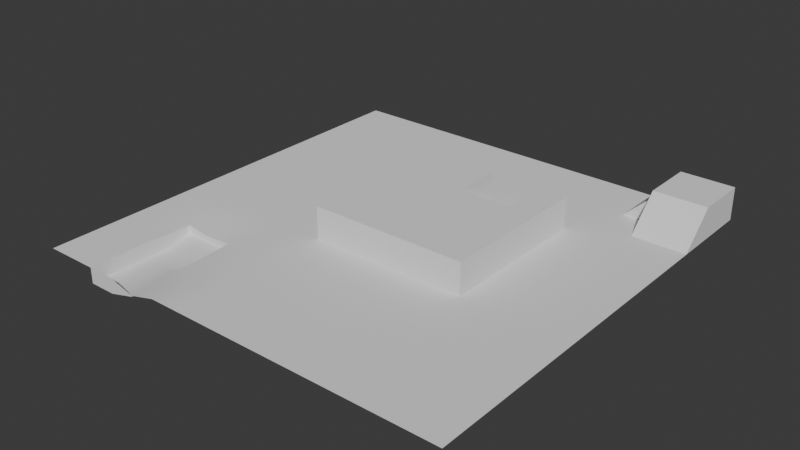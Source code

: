 # Source: MAp.blend  (saved by Blender 4.5.90; exported with 4.5.12 LTS)
import bpy
from mathutils import Matrix  # noqa: F401  (used for matrix-valued properties, if any)

bpy.ops.wm.read_factory_settings(use_empty=True)
scene = bpy.context.scene
scene.name = 'Scene'

# ---- collections
col_collection = bpy.data.collections.new('Collection'); scene.collection.children.link(col_collection)

# ---- node groups
ng_smooth_by_angle = bpy.data.node_groups.new('Smooth by Angle', 'GeometryNodeTree')
_s = ng_smooth_by_angle.interface.new_socket(name='Mesh', in_out='OUTPUT', socket_type='NodeSocketGeometry')
_s = ng_smooth_by_angle.interface.new_socket(name='Mesh', in_out='INPUT', socket_type='NodeSocketGeometry')
_s = ng_smooth_by_angle.interface.new_socket(name='Angle', in_out='INPUT', socket_type='NodeSocketFloat')
_s.subtype = 'ANGLE'
_s.default_value = 0.5236
_s.min_value = 0.0
_s.max_value = 3.142
_s.description = 'Maximum face angle for smooth edges'
_s = ng_smooth_by_angle.interface.new_socket(name='Ignore Sharpness', in_out='INPUT', socket_type='NodeSocketBool')
_s.force_non_field = True
ng_smooth_by_angle.description = 'Set the sharpness of mesh edges based on the angle between the neighboring faces'
ng_smooth_by_angle.is_modifier = True
_N = ng_smooth_by_angle.nodes; _L = ng_smooth_by_angle.links
n0 = _N.new('GeometryNodeSetShadeSmooth'); n0.name = 'Set Shade Smooth'; n0.location = (120, -80)
n0.domain = 'EDGE'
n1 = _N.new('GeometryNodeSetShadeSmooth'); n1.name = 'Set Shade Smooth.001'; n1.location = (300, -80)
n2 = _N.new('NodeGroupOutput'); n2.name = 'Group Output'; n2.location = (480, -80)
n3 = _N.new('GeometryNodeInputMeshEdgeAngle'); n3.name = 'Edge Angle'; n3.location = (-440, -240)
n4 = _N.new('NodeGroupInput'); n4.name = 'Group Input'; n4.location = (-80, -80)
n5 = _N.new('GeometryNodeInputEdgeSmooth'); n5.name = 'Is Edge Smooth'; n5.location = (-260, -120)
n6 = _N.new('GeometryNodeInputShadeSmooth'); n6.name = 'Is Shade Smooth'; n6.location = (-440, -397)
n7 = _N.new('FunctionNodeCompare'); n7.name = 'Compare'; n7.location = (-260, -260)
n7.operation = 'LESS_EQUAL'
n7.inputs[6].default_value = (0.0, 0.0, 0.0, 0.0)
n7.inputs[7].default_value = (0.0, 0.0, 0.0, 0.0)
n8 = _N.new('FunctionNodeBooleanMath'); n8.name = 'Boolean Math.001'; n8.location = (-80, -260)
n9 = _N.new('NodeGroupInput'); n9.name = 'Group Input.001'; n9.location = (-440, -329)
n10 = _N.new('NodeGroupInput'); n10.name = 'Group Input.002'; n10.location = (-259, -189)
n11 = _N.new('FunctionNodeBooleanMath'); n11.name = 'Boolean Math'; n11.location = (-80, -149)
n11.operation = 'OR'
n12 = _N.new('FunctionNodeBooleanMath'); n12.name = 'Boolean Math.002'; n12.location = (-260, -380)
n12.operation = 'OR'
n13 = _N.new('NodeGroupInput'); n13.name = 'Group Input.003'; n13.location = (-440, -460)
_L.new(n3.outputs[0], n7.inputs[0])
_L.new(n1.outputs[0], n2.inputs[0])
_L.new(n9.outputs[1], n7.inputs[1])
_L.new(n7.outputs[0], n8.inputs[0])
_L.new(n4.outputs[0], n0.inputs[0])
_L.new(n0.outputs[0], n1.inputs[0])
_L.new(n8.outputs[0], n0.inputs[2])
_L.new(n10.outputs[2], n11.inputs[1])
_L.new(n5.outputs[0], n11.inputs[0])
_L.new(n11.outputs[0], n0.inputs[1])
_L.new(n13.outputs[2], n12.inputs[1])
_L.new(n6.outputs[0], n12.inputs[0])
_L.new(n12.outputs[0], n8.inputs[1])
n2.is_active_output = True

# ---- world
world_world = bpy.data.worlds.new('World'); scene.world = world_world
world_world.use_nodes = True; world_world.node_tree.nodes.clear()
_N = world_world.node_tree.nodes; _L = world_world.node_tree.links
n0 = _N.new('ShaderNodeOutputWorld'); n0.name = 'World Output'; n0.location = (200, 100)
n1 = _N.new('ShaderNodeBackground'); n1.name = 'Background'; n1.location = (-200, 100)
n1.inputs[0].default_value = (0.05088, 0.05088, 0.05088, 1.0)
_L.new(n1.outputs[0], n0.inputs[0])
n0.is_active_output = True
world_world.color = (0.05088, 0.05088, 0.05088)
world_world.sun_shadow_jitter_overblur = 0.0

# ---- meshes
me_plane_001 = bpy.data.meshes.new('Plane.001')
me_plane_001.from_pydata([(-1.0, -1.0, 0.0), (1.0, -1.0, 0.0), (-1.0, 1.0, 0.0), (-1.0, 0.0, 0.0), (0.0, -1.0, 0.0), (1.0, 0.0, 0.0), (0.0, 1.0, 0.0), (-1.0, -0.5, 0.0), (0.5, -1.0, 0.0), (1.0, 0.5, 0.0), (-0.5, 1.0, 0.0), (-1.0, 0.5, 0.0), (-0.5, -1.0, -0.03353), (1.0, -0.5, 0.0), (0.5, 1.0, 0.0), (0.0, 0.5, 0.0), (0.0, -0.5, 0.0), (-0.5, 0.0, 0.0), (0.5, 0.0, 0.0), (0.5, -0.5, 0.0), (-0.5013, -0.5003, -0.01286), (-0.5, 0.5, 0.0), (0.5, 0.5, 0.0), (-1.0, -0.75, 0.0), (0.75, -1.0, 0.0), (1.0, 0.75, 0.0), (-0.75, 1.0, 0.0), (-1.0, 0.25, 0.0), (-0.25, -1.0, 0.0), (1.0, -0.25, 0.0), (0.25, 1.0, 0.0), (0.0, 0.75, 0.0), (0.0, -0.25, 0.0), (-0.75, 0.0, 0.0), (-1.0, -0.25, 0.0), (0.25, -1.0, 0.0), (1.0, 0.25, 0.0), (-0.25, 1.0, 0.0), (-1.0, 0.75, 0.0), (-0.75, -1.0, 0.0), (1.0, -0.75, 0.0), (0.75, 1.0, 0.0), (0.0, 0.25, 0.0), (0.0, -0.75, 0.0), (-0.25, 0.0, 0.0), (0.75, 0.0, 0.0), (0.5, -0.25, 0.0), (0.5, -0.75, 0.0), (0.25, -0.5, 0.0), (0.75, -0.5, 0.0), (-0.5, -0.25, 0.0), (-0.5015, -0.7504, -0.02056), (-0.7489, -0.5, -0.008214), (-0.25, -0.5, 0.0), (-0.5, 0.75, 0.0), (-0.5, 0.25, 0.0), (-0.75, 0.5, 0.0), (-0.25, 0.5, 0.0), (0.5, 0.75, 0.0), (0.5, 0.25, 0.0), (0.25, 0.5, 0.0), (0.75, 0.5, 0.0), (0.75, 0.25, 0.0), (0.25, 0.25, 0.0), (0.25, 0.75, 0.0), (-0.25, 0.25, 0.0), (-0.75, 0.25, 0.0), (-0.75, 0.75, 0.0), (-0.25, -0.75, 0.0), (-0.75, -0.75, 0.0), (-0.75, -0.25, 0.0), (0.75, -0.75, 0.0), (0.25, -0.75, 0.0), (0.25, -0.25, 0.0), (0.75, -0.25, 0.0), (-0.25, -0.25, 0.0), (-0.25, 0.75, 0.0), (0.75, 0.75, 0.0), (-1.0, -0.875, 0.0), (0.875, -1.0, 0.0), (-0.875, 1.0, 0.0), (-1.0, 0.125, 0.0), (-0.125, -1.0, 0.0), (1.0, -0.125, 0.0), (0.125, 1.0, 0.0), (0.0, 0.875, 0.0), (-0.875, 0.0, 0.0), (-1.0, -0.375, 0.0), (0.375, -1.0, 0.0), (1.0, 0.375, 0.0), (-0.375, 1.0, 0.0), (-1.0, 0.625, 0.0), (1.0, -0.625, 0.0), (0.625, 1.0, 0.0), (0.0, 0.375, 0.0), (0.0, -0.625, 0.0), (-0.375, 0.0, 0.0), (0.625, 0.0, 0.0), (0.5, -0.125, 0.0), (0.5, -0.625, 0.0), (0.125, -0.5, 0.0), (0.625, -0.5, 0.0), (-0.5, -0.125, 0.0), (-0.4981, -0.6245, -0.01628), (-0.875, -0.5, 6.799e-05), (-0.3752, -0.5001, 0.002058), (-0.5, 0.875, 0.0), (-0.5, 0.375, 0.0), (-0.875, 0.5, 0.0), (-0.375, 0.5, 0.0), (0.5, 0.875, 0.0), (0.5, 0.375, 0.0), (0.125, 0.5, 0.0), (0.625, 0.5, 0.0), (-1.0, -0.625, 0.0), (0.625, -1.0, 0.0), (1.0, 0.625, 0.0), (-0.625, 1.0, 0.0), (-1.0, 0.375, 0.0), (-0.375, -1.0, 0.0), (1.0, -0.375, 0.0), (0.375, 1.0, 0.0), (0.0, 0.625, 0.0), (0.0, -0.375, 0.0), (-0.625, 0.0, 0.0), (-1.0, -0.125, 0.0), (0.125, -1.0, 0.0), (1.0, 0.125, 0.0), (-0.125, 1.0, 0.0), (-1.0, 0.875, 0.0), (-0.875, -1.0, 0.0), (1.0, -0.875, 0.0), (0.0, -0.875, 0.0), (-0.125, 0.0, 0.0), (0.875, 0.0, 0.0), (0.5, -0.375, 0.0), (0.5, -0.875, 0.0), (0.375, -0.5, 0.0), (0.875, -0.5, 0.0), (-0.499, -0.3747, -0.008727), (-0.5, -0.875, -0.03353), (-0.625, -0.5, -0.02423), (-0.125, -0.5, 0.0), (-0.5, 0.625, 0.0), (-0.5, 0.125, 0.0), (-0.625, 0.5, 0.0), (-0.125, 0.5, 0.0), (0.5, 0.625, 0.0), (0.5, 0.125, 0.0), (0.375, 0.5, 0.0), (0.875, 0.5, 0.0), (0.75, 0.375, 0.0), (0.75, 0.125, 0.0), (0.625, 0.25, 0.0), (0.875, 0.25, 0.0), (0.25, 0.375, 0.0), (0.125, 0.25, 0.0), (0.375, 0.25, 0.0), (0.25, 0.875, 0.0), (0.25, 0.625, 0.0), (0.125, 0.75, 0.0), (0.375, 0.75, 0.0), (-0.25, 0.375, 0.0), (-0.25, 0.125, 0.0), (-0.375, 0.25, 0.0), (-0.125, 0.25, 0.0), (-0.75, 0.375, 0.0), (-0.75, 0.125, 0.0), (-0.875, 0.25, 0.0), (-0.625, 0.25, 0.0), (-0.75, 0.875, 0.0), (-0.75, 0.625, 0.0), (-0.875, 0.75, 0.0), (-0.625, 0.75, 0.0), (-0.25, -0.625, 0.0), (-0.25, -0.875, 0.0), (-0.3743, -0.7498, -0.005501), (-0.125, -0.75, 0.0), (-0.7505, -0.625, -0.00811), (-0.75, -0.875, 0.0), (-0.875, -0.75, 0.0), (-0.75, -0.125, 0.0), (-0.7505, -0.375, -0.00811), (-0.875, -0.25, 0.0), (-0.625, -0.25, 0.0), (0.75, -0.625, 0.0), (0.75, -0.875, 0.0), (0.625, -0.75, 0.0), (0.875, -0.75, 0.0), (0.25, -0.625, 0.0), (0.25, -0.875, 0.0), (0.125, -0.75, 0.0), (0.375, -0.75, 0.0), (0.25, -0.375, 0.0), (0.125, -0.25, 0.0), (0.375, -0.25, 0.0), (0.75, -0.125, 0.0), (0.75, -0.375, 0.0), (0.625, -0.25, 0.0), (0.875, -0.25, 0.0), (-0.25, -0.125, 0.0), (-0.25, -0.375, 0.0), (-0.375, -0.25, 0.0), (-0.125, -0.25, 0.0), (-0.25, 0.875, 0.0), (-0.25, 0.625, 0.0), (-0.375, 0.75, 0.0), (-0.125, 0.75, 0.0), (0.75, 0.875, 0.0), (0.75, 0.625, 0.0), (0.625, 0.75, 0.0), (0.875, 0.75, 0.0), (0.875, 0.625, 0.0), (0.625, 0.625, 0.0), (0.625, 0.875, 0.0), (-0.125, 0.625, 0.0), (-0.375, 0.625, 0.0), (-0.375, 0.875, 0.0), (-0.125, -0.375, 0.0), (-0.3757, -0.3752, 0.005837), (-0.375, -0.125, 0.0), (0.875, -0.375, 0.0), (0.625, -0.375, 0.0), (0.625, -0.125, 0.0), (0.375, -0.375, 0.0), (0.125, -0.375, 0.0), (0.375, -0.875, 0.0), (0.125, -0.875, 0.0), (0.125, -0.625, 0.0), (0.875, -0.875, 0.0), (0.625, -0.875, 0.0), (0.625, -0.625, 0.0), (-0.625, -0.375, 0.0), (-0.875, -0.375, 6.799e-05), (-0.875, -0.125, 0.0), (-0.875, -0.875, 0.0), (-0.875, -0.625, 6.799e-05), (-0.125, -0.875, 0.0), (-0.375, -0.875, 0.0), (-0.3748, -0.6249, -0.001722), (-0.625, 0.625, 0.0), (-0.875, 0.625, 0.0), (-0.875, 0.875, 0.0), (-0.625, 0.125, 0.0), (-0.875, 0.125, 0.0), (-0.875, 0.375, 0.0), (-0.125, 0.125, 0.0), (-0.375, 0.125, 0.0), (-0.375, 0.375, 0.0), (0.375, 0.625, 0.0), (0.125, 0.625, 0.0), (0.125, 0.875, 0.0), (0.125, 0.375, 0.0), (0.875, 0.125, 0.0), (0.625, 0.125, 0.0), (0.625, 0.375, 0.0), (0.875, 0.375, 0.0), (0.375, 0.375, 0.0), (0.375, 0.875, 0.0), (-0.125, 0.375, 0.0), (-0.625, 0.375, 0.0), (-0.625, 0.875, 0.0), (-0.125, -0.625, 0.0), (-0.625, -0.125, 0.0), (0.875, -0.625, 0.0), (0.375, -0.625, 0.0), (0.875, -0.125, 0.0), (-0.125, -0.125, 0.0), (-0.125, 0.875, 0.0), (1.0, 0.875, 0.1527), (1.0, 1.0, 0.1527), (0.875, 1.0, 0.1527), (0.75, 1.0, 0.1527), (0.75, 0.875, 0.1527), (0.875, 0.75, 0.1527), (0.75, 0.75, 0.1527), (1.0, 0.75, 0.1527), (0.875, 0.875, 0.1527), (0.75, 0.875, 0.1182), (0.75, 1.0, 0.1182), (0.625, 1.0, 0.001187), (0.75, 0.75, 0.1182), (0.625, 0.75, 0.001187), (0.625, 0.875, 0.001187), (0.875, 0.5973, 0.0), (0.75, 0.5973, 0.0), (1.0, 0.5973, 0.0), (0.875, 0.5973, 0.0002744), (0.75, 0.5973, 0.0002744), (1.0, 0.5973, 0.0002744), (0.0, -0.125, 0.1491), (0.0, 0.0, 0.1491), (0.125, 0.0, 0.1491), (0.5, -0.125, 0.1491), (0.5, 0.0, 0.1491), (0.375, 0.0, 0.1491), (0.25, 0.0, 0.1491), (0.0, 0.125, 0.1491), (0.0, 0.25, 0.1491), (0.5, 0.125, 0.1491), (0.5, 0.25, 0.1491), (0.25, 0.125, 0.1491), (0.25, 0.25, 0.1491), (0.125, 0.25, 0.1491), (0.375, 0.25, 0.1491), (0.25, -0.125, 0.1491), (0.125, -0.25, 0.1491), (0.0, -0.25, 0.1491), (0.375, -0.25, 0.1491), (0.25, -0.25, 0.1491), (0.5, -0.25, 0.1491), (-0.125, 0.0, 0.1491), (-0.125, 0.25, 0.1491), (-0.125, -0.25, 0.1491), (0.125, -0.125, 0.1491), (-0.125, 0.125, 0.1491), (0.375, 0.125, 0.1491), (0.125, 0.125, 0.1491), (0.375, -0.125, 0.1491), (-0.125, -0.125, 0.1491), (-0.2319, 7.451e-09, -0.000223), (-0.2319, 7.451e-09, 0.01498), (-0.2319, 0.125, -0.000223), (-0.2319, 0.125, 0.01498), (-0.2319, 0.25, -0.000223), (-0.2319, 0.25, 0.01498), (-0.2324, 0.0, 0.0), (-0.2324, 0.0, 0.1491), (-0.2324, -0.125, 0.1491), (-0.2324, -0.125, 0.0), (-0.2324, -0.25, 0.0), (-0.2324, -0.25, 0.1491), (0.375, 0.479, 0.001437), (0.25, 0.479, 0.001437), (0.125, 0.479, 0.001437), (0.375, 0.479, 0.01354), (0.25, 0.479, 0.01354), (0.125, 0.479, 0.01354), (0.125, 0.479, 0.0), (0.0, 0.479, 0.0), (0.5, 0.479, 0.0), (0.375, 0.479, 0.0), (0.0, 0.479, 0.1491), (0.5, 0.479, 0.1491), (0.375, 0.479, 0.1491), (0.125, 0.479, 0.1491), (-0.625, -1.0, -0.07158), (-0.5, -1.0, -0.03805), (-0.5, -0.625, -0.07158), (-0.5, -0.5, -0.04735), (-0.5, -0.875, -0.03805), (-0.5, -0.75, -0.03805), (-0.625, -0.5, -0.04735), (-0.75, -0.5, -0.04735), (-0.75, -0.625, -0.07158), (-0.75, -0.875, -0.07158), (-0.75, -0.75, -0.07158), (-0.625, -0.75, -0.07158), (-0.75, -1.0, -0.07158), (-0.625, -0.875, -0.07158), (-0.625, -0.625, -0.07158)], [], [(268, 85, 6, 128), (266, 83, 5, 134), (265, 99, 19, 137), (264, 92, 13, 138), (263, 102, 17, 124), (262, 95, 16, 142), (261, 106, 10, 117), (260, 107, 21, 145), (259, 94, 15, 146), (258, 110, 14, 121), (257, 111, 22, 149), (256, 89, 9, 150), (255, 151, 61, 113), (254, 152, 62, 153), (253, 127, 36, 154), (252, 155, 60, 112), (251, 158, 30, 84), (250, 159, 64, 160), (249, 147, 58, 161), (248, 162, 57, 109), (247, 163, 65, 164), (63, 156, 334, 333), (245, 166, 56, 108), (244, 167, 66, 168), (243, 144, 55, 169), (242, 170, 26, 80), (241, 171, 67, 172), (240, 143, 54, 173), (239, 174, 53, 105), (238, 175, 68, 176), (237, 132, 43, 177), (236, 178, 52, 104), (235, 179, 69, 180), (234, 181, 33, 86), (233, 182, 70, 183), (232, 139, 50, 184), (231, 185, 49, 101), (230, 186, 71, 187), (229, 131, 40, 188), (228, 189, 48, 100), (227, 190, 72, 191), (226, 136, 47, 192), (225, 193, 73, 194), (224, 135, 46, 195), (223, 196, 45, 97), (222, 197, 74, 198), (221, 120, 29, 199), (220, 200, 44, 96), (219, 201, 75, 202), (218, 123, 32, 203), (217, 204, 37, 90), (216, 205, 76, 206), (215, 122, 31, 207), (208, 41, 279, 278), (213, 209, 77, 210), (212, 116, 25, 211), (209, 212, 211, 77), (61, 150, 212, 209), (150, 9, 116, 212), (147, 213, 210, 58), (22, 113, 213, 147), (113, 61, 209, 213), (110, 214, 93, 14), (58, 210, 214, 110), (93, 214, 283, 280), (205, 215, 207, 76), (57, 146, 215, 205), (146, 15, 122, 215), (143, 216, 206, 54), (21, 109, 216, 143), (109, 57, 205, 216), (106, 217, 90, 10), (54, 206, 217, 106), (206, 76, 204, 217), (201, 218, 203, 75), (53, 142, 218, 201), (142, 16, 123, 218), (139, 219, 202, 50), (20, 105, 219, 139), (105, 53, 201, 219), (102, 220, 96, 17), (50, 202, 220, 102), (202, 75, 200, 220), (197, 221, 199, 74), (49, 138, 221, 197), (138, 13, 120, 221), (135, 222, 198, 46), (19, 101, 222, 135), (101, 49, 197, 222), (98, 223, 97, 18), (46, 198, 223, 98), (198, 74, 196, 223), (193, 224, 195, 73), (48, 137, 224, 193), (137, 19, 135, 224), (123, 225, 194, 32), (16, 100, 225, 123), (100, 48, 193, 225), (190, 226, 192, 72), (35, 88, 226, 190), (88, 8, 136, 226), (132, 227, 191, 43), (4, 126, 227, 132), (126, 35, 190, 227), (95, 228, 100, 16), (43, 191, 228, 95), (191, 72, 189, 228), (186, 229, 188, 71), (24, 79, 229, 186), (79, 1, 131, 229), (136, 230, 187, 47), (8, 115, 230, 136), (115, 24, 186, 230), (99, 231, 101, 19), (47, 187, 231, 99), (187, 71, 185, 231), (182, 232, 184, 70), (52, 141, 232, 182), (141, 20, 139, 232), (87, 233, 183, 34), (7, 104, 233, 87), (104, 52, 182, 233), (125, 234, 86, 3), (34, 183, 234, 125), (183, 70, 181, 234), (78, 235, 180, 23), (0, 130, 235, 78), (130, 39, 179, 235), (114, 236, 104, 7), (23, 180, 236, 114), (180, 69, 178, 236), (175, 237, 177, 68), (28, 82, 237, 175), (82, 4, 132, 237), (140, 238, 176, 51), (12, 119, 238, 140), (119, 28, 175, 238), (103, 239, 105, 20), (51, 176, 239, 103), (176, 68, 174, 239), (171, 240, 173, 67), (56, 145, 240, 171), (145, 21, 143, 240), (91, 241, 172, 38), (11, 108, 241, 91), (108, 56, 171, 241), (129, 242, 80, 2), (38, 172, 242, 129), (172, 67, 170, 242), (167, 243, 169, 66), (33, 124, 243, 167), (124, 17, 144, 243), (81, 244, 168, 27), (3, 86, 244, 81), (86, 33, 167, 244), (118, 245, 108, 11), (27, 168, 245, 118), (168, 66, 166, 245), (163, 246, 165, 65), (44, 133, 246, 163), (246, 133, 320, 322), (144, 247, 164, 55), (17, 96, 247, 144), (96, 44, 163, 247), (107, 248, 109, 21), (55, 164, 248, 107), (164, 65, 162, 248), (159, 249, 161, 64), (60, 149, 249, 159), (149, 22, 147, 249), (122, 250, 160, 31), (15, 112, 250, 122), (112, 60, 159, 250), (85, 251, 84, 6), (31, 160, 251, 85), (160, 64, 158, 251), (133, 311, 321, 320), (298, 303, 345, 342), (94, 252, 112, 15), (42, 156, 252, 94), (156, 63, 155, 252), (152, 253, 154, 62), (45, 134, 253, 152), (134, 5, 127, 253), (148, 254, 153, 59), (18, 97, 254, 148), (97, 45, 152, 254), (111, 255, 113, 22), (59, 153, 255, 111), (153, 62, 151, 255), (151, 256, 150, 61), (62, 154, 256, 151), (154, 36, 89, 256), (155, 257, 149, 60), (63, 157, 257, 155), (157, 59, 111, 257), (158, 258, 121, 30), (64, 161, 258, 158), (161, 58, 110, 258), (162, 259, 146, 57), (65, 165, 259, 162), (165, 42, 94, 259), (166, 260, 145, 56), (66, 169, 260, 166), (169, 55, 107, 260), (170, 261, 117, 26), (67, 173, 261, 170), (173, 54, 106, 261), (174, 262, 142, 53), (68, 177, 262, 174), (177, 43, 95, 262), (181, 263, 124, 33), (70, 184, 263, 181), (184, 50, 102, 263), (185, 264, 138, 49), (71, 188, 264, 185), (188, 40, 92, 264), (189, 265, 137, 48), (72, 192, 265, 189), (192, 47, 99, 265), (303, 302, 336, 337), (196, 266, 134, 45), (74, 199, 266, 196), (199, 29, 83, 266), (200, 267, 133, 44), (75, 203, 267, 200), (313, 319, 328, 331), (204, 268, 128, 37), (76, 207, 268, 204), (207, 31, 85, 268), (276, 274, 287, 289), (277, 269, 270, 271), (273, 277, 271, 272), (275, 274, 277, 273), (274, 276, 269, 277), (211, 25, 286, 284), (283, 278, 279, 280), (282, 281, 278, 283), (214, 210, 282, 283), (210, 77, 281, 282), (77, 208, 278, 281), (285, 284, 287, 288), (284, 286, 289, 287), (274, 275, 288, 287), (77, 211, 284, 285), (319, 290, 291, 311), (318, 293, 294, 295), (317, 301, 302, 303), (316, 299, 300, 304), (315, 297, 298, 312), (314, 305, 296, 292), (290, 314, 292, 291), (307, 306, 314, 290), (306, 309, 305, 314), (311, 291, 297, 315), (301, 316, 304, 302), (296, 295, 316, 301), (295, 294, 299, 316), (297, 317, 303, 298), (291, 292, 317, 297), (292, 296, 301, 317), (305, 318, 295, 296), (309, 308, 318, 305), (308, 310, 293, 318), (313, 307, 290, 319), (322, 320, 321, 323), (324, 322, 323, 325), (311, 315, 323, 321), (165, 246, 322, 324), (315, 312, 325, 323), (133, 267, 329, 326), (267, 203, 330, 329), (319, 311, 327, 328), (332, 333, 336, 335), (333, 334, 337, 336), (302, 304, 335, 336), (304, 157, 332, 335), (157, 63, 333, 332), (156, 303, 337, 334), (156, 42, 339, 338), (304, 300, 343, 344), (59, 157, 341, 340), (360, 348, 349, 352), (359, 350, 351, 357), (355, 359, 357, 356), (358, 346, 359, 355), (346, 347, 350, 359), (354, 360, 352, 353), (356, 357, 360, 354), (357, 351, 348, 360)])
me_plane_001.polygons.foreach_set('use_smooth', [True] * 290)
_uv = me_plane_001.uv_layers.new(name='UVMap')
_uv.uv.foreach_set('vector', [0.04579, 0.3206, 0.04579, 0.3664, 2.719e-08, 0.3664, 2.386e-08, 0.3206, 0.4121, 0.6869, 0.4121, 0.7327, 0.3664, 0.7327, 0.3664, 0.6869, 0.5953, 0.5037, 0.5953, 0.5495, 0.5495, 0.5495, 0.5495, 0.5037, 0.5953, 0.6869, 0.5953, 0.7327, 0.5495, 0.7327, 0.5495, 0.6869, 0.4121, 0.1374, 0.4121, 0.1832, 0.3664, 0.1832, 0.3664, 0.1374, 0.5953, 0.3206, 0.5953, 0.3664, 0.5495, 0.3664, 0.5495, 0.3206, 0.04579, 0.1374, 0.04579, 0.1832, 3.578e-08, 0.1832, 3.224e-08, 0.1374, 0.229, 0.1374, 0.229, 0.1832, 0.1832, 0.1832, 0.1832, 0.1374, 0.229, 0.3206, 0.229, 0.3664, 0.1832, 0.3664, 0.1832, 0.3206, 0.04579, 0.5037, 0.04579, 0.5495, 4.049e-08, 0.5495, 3.719e-08, 0.5037, 0.229, 0.5037, 0.229, 0.5495, 0.1832, 0.5495, 0.1832, 0.5037, 0.229, 0.6869, 0.229, 0.7327, 0.1832, 0.7327, 0.1832, 0.6869, 0.229, 0.5953, 0.229, 0.6411, 0.1832, 0.6411, 0.1832, 0.5953, 0.3206, 0.5953, 0.3206, 0.6411, 0.2748, 0.6411, 0.2748, 0.5953, 0.3206, 0.6869, 0.3206, 0.7327, 0.2748, 0.7327, 0.2748, 0.6869, 0.229, 0.4122, 0.229, 0.4579, 0.1832, 0.4579, 0.1832, 0.4122, 0.04579, 0.4122, 0.04579, 0.4579, 3.389e-08, 0.4579, 3.052e-08, 0.4122, 0.1374, 0.4122, 0.1374, 0.4579, 0.09159, 0.4579, 0.09159, 0.4122, 0.1374, 0.5037, 0.1374, 0.5495, 0.09159, 0.5495, 0.09159, 0.5037, 0.229, 0.229, 0.229, 0.2748, 0.1832, 0.2748, 0.1832, 0.229, 0.3206, 0.229, 0.3206, 0.2748, 0.2748, 0.2748, 0.2748, 0.229, 0.8166, 0.5889, 0.8166, 0.6347, 0.7327, 0.6347, 0.7327, 0.5889, 0.229, 0.04579, 0.229, 0.09159, 0.1832, 0.09159, 0.1832, 0.04579, 0.3206, 0.04579, 0.3206, 0.09159, 0.2748, 0.09159, 0.2748, 0.04579, 0.3206, 0.1374, 0.3206, 0.1832, 0.2748, 0.1832, 0.2748, 0.1374, 0.04579, 0.04579, 0.04579, 0.09159, 2.893e-08, 0.09159, 2.563e-08, 0.04579, 0.1374, 0.04579, 0.1374, 0.09159, 0.09159, 0.09159, 0.09159, 0.04579, 0.1374, 0.1374, 0.1374, 0.1832, 0.09159, 0.1832, 0.09159, 0.1374, 0.5953, 0.229, 0.5953, 0.2748, 0.5495, 0.2748, 0.5496, 0.2289, 0.6869, 0.229, 0.6869, 0.2748, 0.6411, 0.2748, 0.6411, 0.2292, 0.6869, 0.3206, 0.6869, 0.3664, 0.6411, 0.3664, 0.6411, 0.3206, 0.5953, 0.0458, 0.5953, 0.09139, 0.5495, 0.09198, 0.5495, 0.0458, 0.6869, 0.0458, 0.6869, 0.09159, 0.6411, 0.09159, 0.6411, 0.04579, 0.4121, 0.04579, 0.4121, 0.09159, 0.3664, 0.09159, 0.3664, 0.04579, 0.5037, 0.0458, 0.5037, 0.09139, 0.4579, 0.09159, 0.4579, 0.04579, 0.5037, 0.1374, 0.5036, 0.1836, 0.4579, 0.1832, 0.4579, 0.1374, 0.5953, 0.5953, 0.5953, 0.6411, 0.5495, 0.6411, 0.5495, 0.5953, 0.6869, 0.5953, 0.6869, 0.6411, 0.6411, 0.6411, 0.6411, 0.5953, 0.6869, 0.6869, 0.6869, 0.7327, 0.6411, 0.7327, 0.6411, 0.6869, 0.5953, 0.4122, 0.5953, 0.4579, 0.5495, 0.4579, 0.5495, 0.4122, 0.6869, 0.4122, 0.6869, 0.4579, 0.6411, 0.4579, 0.6411, 0.4122, 0.6869, 0.5037, 0.6869, 0.5495, 0.6411, 0.5495, 0.6411, 0.5037, 0.5037, 0.4122, 0.5037, 0.4579, 0.4579, 0.4579, 0.4579, 0.4122, 0.5037, 0.5037, 0.5037, 0.5495, 0.4579, 0.5495, 0.4579, 0.5037, 0.4121, 0.5953, 0.4121, 0.6411, 0.3664, 0.6411, 0.3664, 0.5953, 0.5037, 0.5953, 0.5037, 0.6411, 0.4579, 0.6411, 0.4579, 0.5953, 0.5037, 0.6869, 0.5037, 0.7327, 0.4579, 0.7327, 0.4579, 0.6869, 0.4121, 0.229, 0.4121, 0.2748, 0.3664, 0.2748, 0.3664, 0.229, 0.5038, 0.2287, 0.5037, 0.2748, 0.4579, 0.2748, 0.4579, 0.229, 0.5037, 0.3206, 0.5037, 0.3664, 0.4579, 0.3664, 0.4579, 0.3206, 0.04579, 0.229, 0.04579, 0.2748, 2.055e-08, 0.2748, 1.713e-08, 0.229, 0.1374, 0.229, 0.1374, 0.2748, 0.09159, 0.2748, 0.09159, 0.229, 0.1374, 0.3206, 0.1374, 0.3664, 0.09159, 0.3664, 0.09159, 0.3206, 0.776, 0.7263, 0.776, 0.7721, 0.7327, 0.7721, 0.7327, 0.7263, 0.1374, 0.5953, 0.1374, 0.6411, 0.09159, 0.6411, 0.09159, 0.5953, 0.1374, 0.6869, 0.1374, 0.7327, 0.09159, 0.7327, 0.09159, 0.6869, 0.1374, 0.6411, 0.1374, 0.6869, 0.09159, 0.6869, 0.09159, 0.6411, 0.1832, 0.6411, 0.1832, 0.6869, 0.1374, 0.6869, 0.1374, 0.6411, 0.1832, 0.6869, 0.1832, 0.7327, 0.1374, 0.7327, 0.1374, 0.6869, 0.1374, 0.5495, 0.1374, 0.5953, 0.09159, 0.5953, 0.09159, 0.5495, 0.1832, 0.5495, 0.1832, 0.5953, 0.1374, 0.5953, 0.1374, 0.5495, 0.1832, 0.5953, 0.1832, 0.6411, 0.1374, 0.6411, 0.1374, 0.5953, 0.04579, 0.5495, 0.04579, 0.5953, 4.392e-08, 0.5953, 4.049e-08, 0.5495, 0.09159, 0.5495, 0.09159, 0.5953, 0.04579, 0.5953, 0.04579, 0.5495, 0.817, 0.5431, 0.817, 0.5889, 0.8166, 0.5889, 0.8166, 0.5431, 0.1374, 0.2748, 0.1374, 0.3206, 0.09159, 0.3206, 0.09159, 0.2748, 0.1832, 0.2748, 0.1832, 0.3206, 0.1374, 0.3206, 0.1374, 0.2748, 0.1832, 0.3206, 0.1832, 0.3664, 0.1374, 0.3664, 0.1374, 0.3206, 0.1374, 0.1832, 0.1374, 0.229, 0.09159, 0.229, 0.09159, 0.1832, 0.1832, 0.1832, 0.1832, 0.229, 0.1374, 0.229, 0.1374, 0.1832, 0.1832, 0.229, 0.1832, 0.2748, 0.1374, 0.2748, 0.1374, 0.229, 0.04579, 0.1832, 0.04579, 0.229, 1.713e-08, 0.229, 3.578e-08, 0.1832, 0.09159, 0.1832, 0.09159, 0.229, 0.04579, 0.229, 0.04579, 0.1832, 0.09159, 0.229, 0.09159, 0.2748, 0.04579, 0.2748, 0.04579, 0.229, 0.5037, 0.2748, 0.5037, 0.3206, 0.4579, 0.3206, 0.4579, 0.2748, 0.5495, 0.2748, 0.5495, 0.3206, 0.5037, 0.3206, 0.5037, 0.2748, 0.5495, 0.3206, 0.5495, 0.3664, 0.5037, 0.3664, 0.5037, 0.3206, 0.5036, 0.1836, 0.5038, 0.2287, 0.4579, 0.229, 0.4579, 0.1832, 0.5496, 0.1827, 0.5496, 0.2289, 0.5038, 0.2287, 0.5036, 0.1836, 0.5496, 0.2289, 0.5495, 0.2748, 0.5037, 0.2748, 0.5038, 0.2287, 0.4121, 0.1832, 0.4121, 0.229, 0.3664, 0.229, 0.3664, 0.1832, 0.4579, 0.1832, 0.4579, 0.229, 0.4121, 0.229, 0.4121, 0.1832, 0.4579, 0.229, 0.4579, 0.2748, 0.4121, 0.2748, 0.4121, 0.229, 0.5037, 0.6411, 0.5037, 0.6869, 0.4579, 0.6869, 0.4579, 0.6411, 0.5495, 0.6411, 0.5495, 0.6869, 0.5037, 0.6869, 0.5037, 0.6411, 0.5495, 0.6869, 0.5495, 0.7327, 0.5037, 0.7327, 0.5037, 0.6869, 0.5037, 0.5495, 0.5037, 0.5953, 0.4579, 0.5953, 0.4579, 0.5495, 0.5495, 0.5495, 0.5495, 0.5953, 0.5037, 0.5953, 0.5037, 0.5495, 0.5495, 0.5953, 0.5495, 0.6411, 0.5037, 0.6411, 0.5037, 0.5953, 0.4121, 0.5495, 0.4121, 0.5953, 0.3664, 0.5953, 0.3664, 0.5495, 0.4579, 0.5495, 0.4579, 0.5953, 0.4121, 0.5953, 0.4121, 0.5495, 0.4579, 0.5953, 0.4579, 0.6411, 0.4121, 0.6411, 0.4121, 0.5953, 0.5037, 0.4579, 0.5037, 0.5037, 0.4579, 0.5037, 0.4579, 0.4579, 0.5495, 0.4579, 0.5495, 0.5037, 0.5037, 0.5037, 0.5037, 0.4579, 0.5495, 0.5037, 0.5495, 0.5495, 0.5037, 0.5495, 0.5037, 0.5037, 0.5037, 0.3664, 0.5037, 0.4122, 0.4579, 0.4122, 0.4579, 0.3664, 0.5495, 0.3664, 0.5495, 0.4122, 0.5037, 0.4122, 0.5037, 0.3664, 0.5495, 0.4122, 0.5495, 0.4579, 0.5037, 0.4579, 0.5037, 0.4122, 0.6869, 0.4579, 0.6869, 0.5037, 0.6411, 0.5037, 0.6411, 0.4579, 0.7327, 0.4579, 0.7327, 0.5037, 0.6869, 0.5037, 0.6869, 0.4579, 0.7327, 0.5037, 0.7327, 0.5495, 0.6869, 0.5495, 0.6869, 0.5037, 0.6869, 0.3664, 0.6869, 0.4122, 0.6411, 0.4122, 0.6411, 0.3664, 0.7327, 0.3664, 0.7327, 0.4122, 0.6869, 0.4122, 0.6869, 0.3664, 0.7327, 0.4122, 0.7327, 0.4579, 0.6869, 0.4579, 0.6869, 0.4122, 0.5953, 0.3664, 0.5953, 0.4122, 0.5495, 0.4122, 0.5495, 0.3664, 0.6411, 0.3664, 0.6411, 0.4122, 0.5953, 0.4122, 0.5953, 0.3664, 0.6411, 0.4122, 0.6411, 0.4579, 0.5953, 0.4579, 0.5953, 0.4122, 0.6869, 0.6411, 0.6869, 0.6869, 0.6411, 0.6869, 0.6411, 0.6411, 0.7327, 0.6411, 0.7327, 0.6869, 0.6869, 0.6869, 0.6869, 0.6411, 0.7327, 0.6869, 0.7327, 0.7327, 0.6869, 0.7327, 0.6869, 0.6869, 0.6869, 0.5495, 0.6869, 0.5953, 0.6411, 0.5953, 0.6411, 0.5495, 0.7327, 0.5495, 0.7327, 0.5953, 0.6869, 0.5953, 0.6869, 0.5495, 0.7327, 0.5953, 0.7327, 0.6411, 0.6869, 0.6411, 0.6869, 0.5953, 0.5953, 0.5495, 0.5953, 0.5953, 0.5495, 0.5953, 0.5495, 0.5495, 0.6411, 0.5495, 0.6411, 0.5953, 0.5953, 0.5953, 0.5953, 0.5495, 0.6411, 0.5953, 0.6411, 0.6411, 0.5953, 0.6411, 0.5953, 0.5953, 0.5037, 0.09139, 0.5037, 0.1374, 0.4579, 0.1374, 0.4579, 0.09159, 0.5495, 0.09198, 0.5495, 0.1374, 0.5037, 0.1374, 0.5037, 0.09139, 0.5495, 0.1374, 0.5496, 0.1827, 0.5036, 0.1836, 0.5037, 0.1374, 0.5037, 1.467e-07, 0.5037, 0.0458, 0.4579, 0.04579, 0.4579, 1.452e-07, 0.5495, 1.481e-07, 0.5495, 0.0458, 0.5037, 0.0458, 0.5037, 1.467e-07, 0.5495, 0.0458, 0.5495, 0.09198, 0.5037, 0.09139, 0.5037, 0.0458, 0.4121, 1.219e-07, 0.4121, 0.04579, 0.3664, 0.04579, 0.3664, 1.205e-07, 0.4579, 1.452e-07, 0.4579, 0.04579, 0.4121, 0.04579, 0.4121, 1.219e-07, 0.4579, 0.04579, 0.4579, 0.09159, 0.4121, 0.09159, 0.4121, 0.04579, 0.6869, 1.962e-07, 0.6869, 0.0458, 0.6411, 0.04579, 0.6411, 1.73e-07, 0.7327, 1.973e-07, 0.7327, 0.0458, 0.6869, 0.0458, 0.6869, 1.962e-07, 0.7327, 0.0458, 0.7327, 0.09159, 0.6869, 0.09159, 0.6869, 0.0458, 0.5953, 1.713e-07, 0.5953, 0.0458, 0.5495, 0.0458, 0.5495, 1.481e-07, 0.6411, 1.73e-07, 0.6411, 0.04579, 0.5953, 0.0458, 0.5953, 1.713e-07, 0.6411, 0.04579, 0.6411, 0.09159, 0.5953, 0.09139, 0.5953, 0.0458, 0.6869, 0.2748, 0.6869, 0.3206, 0.6411, 0.3206, 0.6411, 0.2748, 0.7327, 0.2748, 0.7327, 0.3206, 0.6869, 0.3206, 0.6869, 0.2748, 0.7327, 0.3206, 0.7327, 0.3664, 0.6869, 0.3664, 0.6869, 0.3206, 0.6869, 0.1832, 0.6869, 0.229, 0.6411, 0.2292, 0.6412, 0.1826, 0.7327, 0.1832, 0.7327, 0.229, 0.6869, 0.229, 0.6869, 0.1832, 0.7327, 0.229, 0.7327, 0.2748, 0.6869, 0.2748, 0.6869, 0.229, 0.5951, 0.1839, 0.5953, 0.229, 0.5496, 0.2289, 0.5496, 0.1827, 0.6412, 0.1826, 0.6411, 0.2292, 0.5953, 0.229, 0.5951, 0.1839, 0.6411, 0.2292, 0.6411, 0.2748, 0.5953, 0.2748, 0.5953, 0.229, 0.1374, 0.09159, 0.1374, 0.1374, 0.09159, 0.1374, 0.09159, 0.09159, 0.1832, 0.09159, 0.1832, 0.1374, 0.1374, 0.1374, 0.1374, 0.09159, 0.1832, 0.1374, 0.1832, 0.1832, 0.1374, 0.1832, 0.1374, 0.1374, 0.1374, 9.149e-08, 0.1374, 0.04579, 0.09159, 0.04579, 0.09159, 4.619e-08, 0.1832, 9.287e-08, 0.1832, 0.04579, 0.1374, 0.04579, 0.1374, 9.149e-08, 0.1832, 0.04579, 0.1832, 0.09159, 0.1374, 0.09159, 0.1374, 0.04579, 0.04579, 4.481e-08, 0.04579, 0.04579, 2.563e-08, 0.04579, 2.233e-08, 4.342e-08, 0.09159, 4.619e-08, 0.09159, 0.04579, 0.04579, 0.04579, 0.04579, 4.481e-08, 0.09159, 0.04579, 0.09159, 0.09159, 0.04579, 0.09159, 0.04579, 0.04579, 0.3206, 0.09159, 0.3206, 0.1374, 0.2748, 0.1374, 0.2748, 0.09159, 0.3664, 0.09159, 0.3664, 0.1374, 0.3206, 0.1374, 0.3206, 0.09159, 0.3664, 0.1374, 0.3664, 0.1832, 0.3206, 0.1832, 0.3206, 0.1374, 0.3206, 9.718e-08, 0.3206, 0.04579, 0.2748, 0.04579, 0.2748, 9.576e-08, 0.3664, 1.205e-07, 0.3664, 0.04579, 0.3206, 0.04579, 0.3206, 9.718e-08, 0.3664, 0.04579, 0.3664, 0.09159, 0.3206, 0.09159, 0.3206, 0.04579, 0.229, 9.426e-08, 0.229, 0.04579, 0.1832, 0.04579, 0.1832, 9.287e-08, 0.2748, 9.576e-08, 0.2748, 0.04579, 0.229, 0.04579, 0.229, 9.426e-08, 0.2748, 0.04579, 0.2748, 0.09159, 0.229, 0.09159, 0.229, 0.04579, 0.3206, 0.2748, 0.3206, 0.3206, 0.2748, 0.3206, 0.2748, 0.2748, 0.3664, 0.2748, 0.3664, 0.3206, 0.3206, 0.3206, 0.3206, 0.2748, 0.4066, 0.7785, 0.4066, 0.8243, 0.3674, 0.8243, 0.3674, 0.7785, 0.3206, 0.1832, 0.3206, 0.229, 0.2748, 0.229, 0.2748, 0.1832, 0.3664, 0.1832, 0.3664, 0.229, 0.3206, 0.229, 0.3206, 0.1832, 0.3664, 0.229, 0.3664, 0.2748, 0.3206, 0.2748, 0.3206, 0.229, 0.229, 0.1832, 0.229, 0.229, 0.1832, 0.229, 0.1832, 0.1832, 0.2748, 0.1832, 0.2748, 0.229, 0.229, 0.229, 0.229, 0.1832, 0.2748, 0.229, 0.2748, 0.2748, 0.229, 0.2748, 0.229, 0.229, 0.1374, 0.4579, 0.1374, 0.5037, 0.09159, 0.5037, 0.09159, 0.4579, 0.1832, 0.4579, 0.1832, 0.5037, 0.1374, 0.5037, 0.1374, 0.4579, 0.1832, 0.5037, 0.1832, 0.5495, 0.1374, 0.5495, 0.1374, 0.5037, 0.1374, 0.3664, 0.1374, 0.4122, 0.09159, 0.4122, 0.09159, 0.3664, 0.1832, 0.3664, 0.1832, 0.4122, 0.1374, 0.4122, 0.1374, 0.3664, 0.1832, 0.4122, 0.1832, 0.4579, 0.1374, 0.4579, 0.1374, 0.4122, 0.04579, 0.3664, 0.04579, 0.4122, 3.052e-08, 0.4122, 2.719e-08, 0.3664, 0.09159, 0.3664, 0.09159, 0.4122, 0.04579, 0.4122, 0.04579, 0.3664, 0.09159, 0.4122, 0.09159, 0.4579, 0.04579, 0.4579, 0.04579, 0.4122, 0.4066, 0.7873, 0.4066, 0.7327, 0.4457, 0.7819, 0.4457, 0.7874, 0.8168, 0.08514, 0.8168, 0.1309, 0.7329, 0.1309, 0.7329, 0.08514, 0.229, 0.3664, 0.229, 0.4122, 0.1832, 0.4122, 0.1832, 0.3664, 0.2748, 0.3664, 0.2748, 0.4122, 0.229, 0.4122, 0.229, 0.3664, 0.2748, 0.4122, 0.2748, 0.4579, 0.229, 0.4579, 0.229, 0.4122, 0.3206, 0.6411, 0.3206, 0.6869, 0.2748, 0.6869, 0.2748, 0.6411, 0.3664, 0.6411, 0.3664, 0.6869, 0.3206, 0.6869, 0.3206, 0.6411, 0.3664, 0.6869, 0.3664, 0.7327, 0.3206, 0.7327, 0.3206, 0.6869, 0.3206, 0.5495, 0.3206, 0.5953, 0.2748, 0.5953, 0.2748, 0.5495, 0.3664, 0.5495, 0.3664, 0.5953, 0.3206, 0.5953, 0.3206, 0.5495, 0.3664, 0.5953, 0.3664, 0.6411, 0.3206, 0.6411, 0.3206, 0.5953, 0.229, 0.5495, 0.229, 0.5953, 0.1832, 0.5953, 0.1832, 0.5495, 0.2748, 0.5495, 0.2748, 0.5953, 0.229, 0.5953, 0.229, 0.5495, 0.2748, 0.5953, 0.2748, 0.6411, 0.229, 0.6411, 0.229, 0.5953, 0.229, 0.6411, 0.229, 0.6869, 0.1832, 0.6869, 0.1832, 0.6411, 0.2748, 0.6411, 0.2748, 0.6869, 0.229, 0.6869, 0.229, 0.6411, 0.2748, 0.6869, 0.2748, 0.7327, 0.229, 0.7327, 0.229, 0.6869, 0.229, 0.4579, 0.229, 0.5037, 0.1832, 0.5037, 0.1832, 0.4579, 0.2748, 0.4579, 0.2748, 0.5037, 0.229, 0.5037, 0.229, 0.4579, 0.2748, 0.5037, 0.2748, 0.5495, 0.229, 0.5495, 0.229, 0.5037, 0.04579, 0.4579, 0.04579, 0.5037, 3.719e-08, 0.5037, 3.389e-08, 0.4579, 0.09159, 0.4579, 0.09159, 0.5037, 0.04579, 0.5037, 0.04579, 0.4579, 0.09159, 0.5037, 0.09159, 0.5495, 0.04579, 0.5495, 0.04579, 0.5037, 0.229, 0.2748, 0.229, 0.3206, 0.1832, 0.3206, 0.1832, 0.2748, 0.2748, 0.2748, 0.2748, 0.3206, 0.229, 0.3206, 0.229, 0.2748, 0.2748, 0.3206, 0.2748, 0.3664, 0.229, 0.3664, 0.229, 0.3206, 0.229, 0.09159, 0.229, 0.1374, 0.1832, 0.1374, 0.1832, 0.09159, 0.2748, 0.09159, 0.2748, 0.1374, 0.229, 0.1374, 0.229, 0.09159, 0.2748, 0.1374, 0.2748, 0.1832, 0.229, 0.1832, 0.229, 0.1374, 0.04579, 0.09159, 0.04579, 0.1374, 3.224e-08, 0.1374, 2.893e-08, 0.09159, 0.09159, 0.09159, 0.09159, 0.1374, 0.04579, 0.1374, 0.04579, 0.09159, 0.09159, 0.1374, 0.09159, 0.1832, 0.04579, 0.1832, 0.04579, 0.1374, 0.5953, 0.2748, 0.5953, 0.3206, 0.5495, 0.3206, 0.5495, 0.2748, 0.6411, 0.2748, 0.6411, 0.3206, 0.5953, 0.3206, 0.5953, 0.2748, 0.6411, 0.3206, 0.6411, 0.3664, 0.5953, 0.3664, 0.5953, 0.3206, 0.4121, 0.09159, 0.4121, 0.1374, 0.3664, 0.1374, 0.3664, 0.09159, 0.4579, 0.09159, 0.4579, 0.1374, 0.4121, 0.1374, 0.4121, 0.09159, 0.4579, 0.1374, 0.4579, 0.1832, 0.4121, 0.1832, 0.4121, 0.1374, 0.5953, 0.6411, 0.5953, 0.6869, 0.5495, 0.6869, 0.5495, 0.6411, 0.6411, 0.6411, 0.6411, 0.6869, 0.5953, 0.6869, 0.5953, 0.6411, 0.6411, 0.6869, 0.6411, 0.7327, 0.5953, 0.7327, 0.5953, 0.6869, 0.5953, 0.4579, 0.5953, 0.5037, 0.5495, 0.5037, 0.5495, 0.4579, 0.6411, 0.4579, 0.6411, 0.5037, 0.5953, 0.5037, 0.5953, 0.4579, 0.6411, 0.5037, 0.6411, 0.5495, 0.5953, 0.5495, 0.5953, 0.5037, 0.8168, 0.1309, 0.8168, 0.1767, 0.7327, 0.1767, 0.7327, 0.1309, 0.4121, 0.6411, 0.4121, 0.6869, 0.3664, 0.6869, 0.3664, 0.6411, 0.4579, 0.6411, 0.4579, 0.6869, 0.4121, 0.6869, 0.4121, 0.6411, 0.4579, 0.6869, 0.4579, 0.7327, 0.4121, 0.7327, 0.4121, 0.6869, 0.4121, 0.2748, 0.4121, 0.3206, 0.3664, 0.3206, 0.3664, 0.2748, 0.4579, 0.2748, 0.4579, 0.3206, 0.4121, 0.3206, 0.4121, 0.2748, 1.0, 0.03935, 0.9542, 0.03935, 0.9542, -7.607e-09, 1.0, -6.125e-09, 0.04579, 0.2748, 0.04579, 0.3206, 2.386e-08, 0.3206, 2.055e-08, 0.2748, 0.09159, 0.2748, 0.09159, 0.3206, 0.04579, 0.3206, 0.04579, 0.2748, 0.09159, 0.3206, 0.09159, 0.3664, 0.04579, 0.3664, 0.04579, 0.3206, -2.183e-09, 0.8243, 1.275e-09, 0.7785, 0.05583, 0.7785, 0.05583, 0.8243, 0.7785, 0.4973, 0.7785, 0.5431, 0.7327, 0.5431, 0.7327, 0.4973, 0.7785, 0.4515, 0.7785, 0.4973, 0.7327, 0.4973, 0.7327, 0.4515, 0.8243, 0.4515, 0.8243, 0.4973, 0.7785, 0.4973, 0.7785, 0.4515, 0.8243, 0.4973, 0.8243, 0.5431, 0.7785, 0.5431, 0.7785, 0.4973, 0.05593, 0.7785, 0.05593, 0.7327, 0.1119, 0.7327, 0.1119, 0.7785, 0.776, 0.6807, 0.8218, 0.6805, 0.8218, 0.7263, 0.776, 0.7265, 0.776, 0.6349, 0.8218, 0.6347, 0.8218, 0.6805, 0.776, 0.6807, 0.817, 0.5889, 0.817, 0.6347, 0.8166, 0.6347, 0.8166, 0.5889, 0.776, 0.6347, 0.776, 0.6805, 0.7327, 0.6805, 0.7756, 0.6347, 0.776, 0.6805, 0.776, 0.7263, 0.7327, 0.7263, 0.7327, 0.6805, 0.05593, 0.7327, 0.05593, 0.7785, 0.05583, 0.7785, 0.05583, 0.7327, 0.05593, 0.7785, 0.05593, 0.8243, 0.05583, 0.8243, 0.05583, 0.7785, 1.275e-09, 0.7785, 4.732e-09, 0.7327, 0.05583, 0.7327, 0.05583, 0.7785, 0.05593, 0.8243, 0.05593, 0.7785, 0.1119, 0.7785, 0.1119, 0.8243, 0.9542, 0.03935, 0.9542, 0.08514, 0.9084, 0.08514, 0.9084, 0.03935, 0.9542, 0.2225, 0.9542, 0.2683, 0.9084, 0.2683, 0.9084, 0.2225, 0.8626, 0.1309, 0.8626, 0.1767, 0.8168, 0.1767, 0.8168, 0.1309, 0.8626, 0.2225, 0.8626, 0.2683, 0.8168, 0.2683, 0.8168, 0.2225, 0.8626, 0.03935, 0.8626, 0.08514, 0.8168, 0.08514, 0.8168, 0.03935, 0.9542, 0.1309, 0.9542, 0.1767, 0.9084, 0.1767, 0.9084, 0.1309, 0.9542, 0.08514, 0.9542, 0.1309, 0.9084, 0.1309, 0.9084, 0.08514, 1.0, 0.08514, 1.0, 0.1309, 0.9542, 0.1309, 0.9542, 0.08514, 1.0, 0.1309, 1.0, 0.1767, 0.9542, 0.1767, 0.9542, 0.1309, 0.9084, 0.03935, 0.9084, 0.08514, 0.8626, 0.08514, 0.8626, 0.03935, 0.8626, 0.1767, 0.8626, 0.2225, 0.8168, 0.2225, 0.8168, 0.1767, 0.9084, 0.1767, 0.9084, 0.2225, 0.8626, 0.2225, 0.8626, 0.1767, 0.9084, 0.2225, 0.9084, 0.2683, 0.8626, 0.2683, 0.8626, 0.2225, 0.8626, 0.08514, 0.8626, 0.1309, 0.8168, 0.1309, 0.8168, 0.08514, 0.9084, 0.08514, 0.9084, 0.1309, 0.8626, 0.1309, 0.8626, 0.08514, 0.9084, 0.1309, 0.9084, 0.1767, 0.8626, 0.1767, 0.8626, 0.1309, 0.9542, 0.1767, 0.9542, 0.2225, 0.9084, 0.2225, 0.9084, 0.1767, 1.0, 0.1767, 1.0, 0.2225, 0.9542, 0.2225, 0.9542, 0.1767, 1.0, 0.2225, 1.0, 0.2683, 0.9542, 0.2683, 0.9542, 0.2225, 1.0, 0.03935, 1.0, 0.08514, 0.9542, 0.08514, 0.9542, 0.03935, 0.1666, 0.7785, 0.1666, 0.8243, 0.161, 0.8243, 0.161, 0.7785, 0.1666, 0.7327, 0.1666, 0.7785, 0.161, 0.7785, 0.161, 0.7327, 0.1119, 0.8243, 0.1119, 0.7785, 0.161, 0.7785, 0.161, 0.8243, 0.4066, 0.7327, 0.4066, 0.7785, 0.3674, 0.7785, 0.3674, 0.7327, 0.1119, 0.7785, 0.1119, 0.7327, 0.161, 0.7327, 0.161, 0.7785, 0.8153, 0.7265, 0.8153, 0.7723, 0.776, 0.7723, 0.776, 0.7265, 0.8153, 0.7723, 0.8153, 0.8181, 0.776, 0.8181, 0.776, 0.7723, 0.9542, 0.03935, 0.9084, 0.03935, 0.9084, -3.553e-09, 0.9542, -7.607e-09, 0.8198, 0.7265, 0.8198, 0.7723, 0.8153, 0.7723, 0.8153, 0.7265, 0.8198, 0.7723, 0.8198, 0.8181, 0.8153, 0.8181, 0.8153, 0.7723, 0.8168, 0.1767, 0.8168, 0.2225, 0.7327, 0.2225, 0.7327, 0.1767, 0.2212, 0.8166, 0.1666, 0.8166, 0.1671, 0.7327, 0.1715, 0.7327, 0.8166, 0.5431, 0.8166, 0.5889, 0.7327, 0.5889, 0.7327, 0.5431, 0.2212, 0.7327, 0.2758, 0.7327, 0.2262, 0.8166, 0.2217, 0.8166, 0.3216, 0.8166, 0.2758, 0.8166, 0.2758, 0.7327, 0.3216, 0.7327, 0.8168, 0.2225, 0.8168, 0.2683, 0.7329, 0.2683, 0.7329, 0.2225, 0.3674, 0.8166, 0.3216, 0.8166, 0.3216, 0.7327, 0.3674, 0.7327, 0.7785, 0.4058, 0.8243, 0.4058, 0.8243, 0.4515, 0.7785, 0.4515, 0.7785, 0.3142, 0.8243, 0.3141, 0.8243, 0.3599, 0.7785, 0.36, 0.7327, 0.3142, 0.7785, 0.3142, 0.7785, 0.36, 0.7327, 0.36, 0.7327, 0.2684, 0.7785, 0.2684, 0.7785, 0.3142, 0.7327, 0.3142, 0.7785, 0.2684, 0.8243, 0.2683, 0.8243, 0.3141, 0.7785, 0.3142, 0.7327, 0.4058, 0.7785, 0.4058, 0.7785, 0.4515, 0.7327, 0.4515, 0.7327, 0.36, 0.7785, 0.36, 0.7785, 0.4058, 0.7327, 0.4058, 0.7785, 0.36, 0.8243, 0.3599, 0.8243, 0.4058, 0.7785, 0.4058])
me_plane_001.update()
me_plane_002 = bpy.data.meshes.new('Plane.002')
me_plane_002.from_pydata([(1.0, 1.0, 0.0), (-0.5, -1.0, -0.03353), (0.5, 0.0, 0.0), (-0.5013, -0.5003, -0.01286), (1.0, 0.75, 0.0), (0.0, -0.25, 0.0), (-0.75, -1.0, 0.0), (0.75, 1.0, 0.0), (0.0, 0.25, 0.0), (0.5, -0.25, 0.0), (-0.5015, -0.7504, -0.02056), (-0.7489, -0.5, -0.008214), (0.5, 0.25, 0.0), (-0.75, -0.75, 0.0), (0.25, -0.25, 0.0), (0.75, 0.75, 0.0), (1.0, 0.875, 0.0), (-0.625, -1.0, 0.0), (0.625, 1.0, 0.0), (0.5, -0.125, 0.0), (-0.4981, -0.6245, -0.01628), (0.875, 1.0, 0.0), (-0.125, 0.0, 0.0), (-0.5, -0.875, -0.03353), (-0.625, -0.5, -0.02423), (0.5, 0.125, 0.0), (0.125, 0.25, 0.0), (0.375, 0.25, 0.0), (-0.125, 0.25, 0.0), (-0.7505, -0.625, -0.00811), (-0.75, -0.875, 0.0), (0.125, -0.25, 0.0), (0.375, -0.25, 0.0), (-0.125, -0.25, 0.0), (0.75, 0.875, 0.0), (1.0, 0.875, 0.1527), (1.0, 1.0, 0.1527), (0.875, 1.0, 0.1527), (0.75, 1.0, 0.1527), (0.75, 0.875, 0.1527), (0.75, 0.75, 0.1527), (1.0, 0.75, 0.1527), (0.75, 1.0, 0.1182), (0.625, 1.0, 0.001187), (0.75, 0.5973, 0.0), (1.0, 0.5973, 0.0), (0.75, 0.5973, 0.0002744), (1.0, 0.5973, 0.0002744), (0.5, -0.125, 0.1491), (0.5, 0.0, 0.1491), (0.0, 0.25, 0.1491), (0.5, 0.125, 0.1491), (0.5, 0.25, 0.1491), (0.125, 0.25, 0.1491), (0.375, 0.25, 0.1491), (0.125, -0.25, 0.1491), (0.0, -0.25, 0.1491), (0.375, -0.25, 0.1491), (0.25, -0.25, 0.1491), (0.5, -0.25, 0.1491), (-0.125, 0.0, 0.1491), (-0.125, 0.25, 0.1491), (-0.125, -0.25, 0.1491), (-0.2319, 0.25, -0.000223), (-0.2319, 0.25, 0.01498), (-0.2324, 0.0, 0.0), (-0.2324, 0.0, 0.1491), (-0.2324, -0.125, 0.1491), (-0.2324, -0.125, 0.0), (-0.2324, -0.25, 0.0), (-0.2324, -0.25, 0.1491), (0.125, 0.479, 0.0), (0.0, 0.479, 0.0), (0.5, 0.479, 0.0), (0.375, 0.479, 0.0), (0.0, 0.479, 0.1491), (0.5, 0.479, 0.1491), (0.375, 0.479, 0.1491), (0.125, 0.479, 0.1491), (-0.625, -1.0, -0.07158), (-0.5, -1.0, -0.03805), (-0.5, -0.625, -0.07158), (-0.5, -0.5, -0.04735), (-0.5, -0.875, -0.03805), (-0.5, -0.75, -0.03805), (-0.625, -0.5, -0.04735), (-0.75, -0.5, -0.04735), (-0.75, -0.625, -0.07158), (-0.75, -0.875, -0.07158), (-0.75, -0.75, -0.07158), (-0.75, -1.0, -0.07158)], [], [(34, 15, 40, 39), (13, 30, 88, 89), (60, 22, 65, 66), (2, 25, 51, 49), (29, 13, 89, 87), (9, 19, 48, 59), (33, 5, 56, 62), (32, 9, 59, 57), (52, 12, 73, 76), (10, 20, 81, 84), (1, 23, 83, 80), (17, 1, 80, 79), (31, 14, 58, 55), (25, 12, 52, 51), (8, 28, 61, 50), (19, 2, 49, 48), (24, 11, 86, 85), (11, 29, 87, 86), (23, 10, 84, 83), (14, 32, 57, 58), (5, 31, 55, 56), (16, 0, 36, 35), (21, 7, 38, 37), (0, 21, 37, 36), (4, 16, 35, 41), (7, 34, 39, 38), (7, 18, 43, 42), (4, 41, 47, 45), (40, 15, 44, 46), (61, 28, 63, 64), (65, 68, 67, 66), (68, 69, 70, 67), (33, 62, 70, 69), (71, 72, 75, 78), (73, 74, 77, 76), (8, 50, 75, 72), (27, 54, 77, 74), (53, 26, 71, 78), (3, 24, 85, 82), (30, 6, 90, 88), (20, 3, 82, 81), (6, 17, 79, 90)])
me_plane_002.polygons.foreach_set('use_smooth', [True] * 42)
_uv = me_plane_002.uv_layers.new(name='UVMap')
_uv.uv.foreach_set('vector', [0.5033, 0.31, 0.5033, 0.1704, 0.6737, 0.1704, 0.6737, 0.31, 0.6737, 0.2791, 0.6737, 0.1395, 0.7536, 0.1395, 0.7536, 0.2791, 0.7936, 0.8171, 0.7936, 0.9836, 0.6737, 0.9836, 0.6737, 0.8171, 0.1664, 0.5347, 0.1664, 0.3952, 0.3329, 0.3952, 0.3329, 0.5347, 0.6828, 0.4186, 0.6737, 0.2791, 0.7536, 0.2791, 0.7536, 0.4186, 0.1664, 0.8138, 0.1664, 0.6742, 0.3329, 0.6742, 0.3329, 0.8138, 0.1664, 0.1199, 0.1664, 0.2594, 1.368e-08, 0.2594, 7.582e-09, 0.1199, 0.1664, 0.678, 0.1664, 0.8176, 2.144e-08, 0.8176, 3.198e-08, 0.678, 0.3329, 0.2556, 0.1664, 0.2556, 0.1664, 7.276e-09, 0.3329, 1.455e-08, 0.9201, 0.2793, 0.9201, 0.1386, 0.9818, 0.1413, 0.9396, 0.2795, 0.9252, 0.5582, 0.9299, 0.4188, 0.9349, 0.4189, 0.9302, 0.5584, 0.9201, 0.6979, 0.9575, 0.5584, 0.9626, 0.5584, 1.0, 0.6979, 0.1664, 0.399, 0.1664, 0.5385, 2.588e-08, 0.5385, 1.978e-08, 0.399, 0.1664, 0.3952, 0.1664, 0.2556, 0.3329, 0.2556, 0.3329, 0.3952, 0.8403, 0.5583, 0.8402, 0.6978, 0.6737, 0.6977, 0.6739, 0.5581, 0.1664, 0.6742, 0.1664, 0.5347, 0.3329, 0.5347, 0.3329, 0.6742, 0.8661, 0.6977, 0.884, 0.836, 0.8403, 0.8372, 0.8403, 0.6977, 0.6829, 0.5581, 0.6828, 0.4186, 0.7536, 0.4186, 0.7266, 0.5581, 0.9299, 0.4188, 0.9201, 0.2793, 0.9396, 0.2795, 0.9349, 0.4189, 0.1664, 0.5385, 0.1664, 0.678, 3.198e-08, 0.678, 2.588e-08, 0.5385, 0.1664, 0.2594, 0.1664, 0.399, 1.978e-08, 0.399, 1.368e-08, 0.2594, 0.5033, 0.31, 0.5033, 0.4495, 0.3329, 0.4495, 0.3329, 0.31, 0.5033, 0.589, 0.5033, 0.7286, 0.3329, 0.7286, 0.3329, 0.589, 0.5033, 0.4495, 0.5033, 0.589, 0.3329, 0.589, 0.3329, 0.4495, 0.5033, 0.1704, 0.5033, 0.31, 0.3329, 0.31, 0.3329, 0.1704, 0.5033, 0.4495, 0.5033, 0.31, 0.6737, 0.31, 0.6737, 0.4495, 1.331e-08, 0.9571, 2.771e-09, 0.8176, 0.001325, 0.8176, 0.1319, 0.9571, 0.5033, 0.1704, 0.3329, 0.1704, 0.503, 3.798e-08, 0.5033, 3.8e-08, 0.6737, 0.1704, 0.5033, 0.1704, 0.5033, 7.429e-08, 0.5036, 7.401e-08, 0.6737, 0.6977, 0.8402, 0.6978, 0.8403, 0.8171, 0.8233, 0.8171, 0.5033, 0.7286, 0.5033, 0.589, 0.6698, 0.589, 0.6698, 0.7286, 0.5033, 0.589, 0.5033, 0.4495, 0.6698, 0.4495, 0.6698, 0.589, 0.1664, 0.1199, 7.582e-09, 0.1199, 1.256e-15, -1.663e-08, 0.1664, -4.068e-09, 0.6429, 0.895, 0.5033, 0.895, 0.5033, 0.7286, 0.6429, 0.7286, 0.306, 0.9802, 0.1664, 0.9802, 0.1664, 0.8138, 0.306, 0.8138, 0.7536, 0.2556, 0.9201, 0.2556, 0.9201, 0.5113, 0.7536, 0.5113, 0.3329, 0.7286, 0.4993, 0.7286, 0.4993, 0.9842, 0.3329, 0.9842, 0.7536, -9.637e-09, 0.9201, 2.929e-09, 0.9201, 0.2556, 0.7536, 0.2556, 0.8788, 0.5596, 0.8661, 0.6977, 0.8403, 0.6977, 0.8403, 0.5581, 0.6737, 0.1395, 0.6737, 5.087e-08, 0.7536, 5.69e-08, 0.7536, 0.1395, 0.9201, 0.1386, 0.9209, -3.14e-08, 0.9594, 0.0009115, 0.9818, 0.1413, 0.9201, 0.8375, 0.9201, 0.6979, 1.0, 0.6979, 1.0, 0.8375])
me_plane_002.update()

# ---- objects
ob_plane = bpy.data.objects.new('Plane', me_plane_001)
ob_plane_001 = bpy.data.objects.new('Plane.001', me_plane_002)

# ---- transforms, parenting, visibility, modifiers, constraints
ob_plane.location = (0.0, 0.0, 0.0)
ob_plane.scale = (13.1, 13.1, 13.1)
_m = ob_plane.modifiers.new('Smooth by Angle', 'NODES')
_m.node_group = ng_smooth_by_angle
_m.use_pin_to_last = True
_m.show_group_selector = False
ob_plane_001.location = (0.0, 0.0, 0.0)
ob_plane_001.scale = (13.1, 13.1, 13.1)
_m = ob_plane_001.modifiers.new('Smooth by Angle', 'NODES')
_m.node_group = ng_smooth_by_angle
_m.use_pin_to_last = True
_m.show_group_selector = False

# ---- collection membership
col_collection.objects.link(ob_plane)
col_collection.objects.link(ob_plane_001)

# ---- scene / render settings (as saved in the file)
scene.frame_start = 1; scene.frame_end = 250; scene.frame_set(1)
scene.render.engine = 'BLENDER_EEVEE_NEXT'
bpy.context.view_layer.update()

# ---- added for rendering (the .blend has no active camera and no usable light): camera, sun
cam_auto = bpy.data.cameras.new('AutoCamera')
cam_auto.lens = 50.0
cam_auto.sensor_width = 36.0
cam_auto.clip_end = 1000.0
ob_auto_camera = bpy.data.objects.new('AutoCamera', cam_auto)
scene.collection.objects.link(ob_auto_camera)
ob_auto_camera.location = (34.3894, -41.2673, 28.0426)
ob_auto_camera.rotation_euler = (1.09748, -7.21219e-08, 0.694738)
scene.camera = ob_auto_camera
light_auto_sun = bpy.data.lights.new('AutoSun', 'SUN')
light_auto_sun.energy = 3.0
light_auto_sun.angle = 0.0523599
ob_auto_sun = bpy.data.objects.new('AutoSun', light_auto_sun)
scene.collection.objects.link(ob_auto_sun)
ob_auto_sun.rotation_euler = (0.872665, 0.174533, 0.523599)
bpy.context.view_layer.update()
